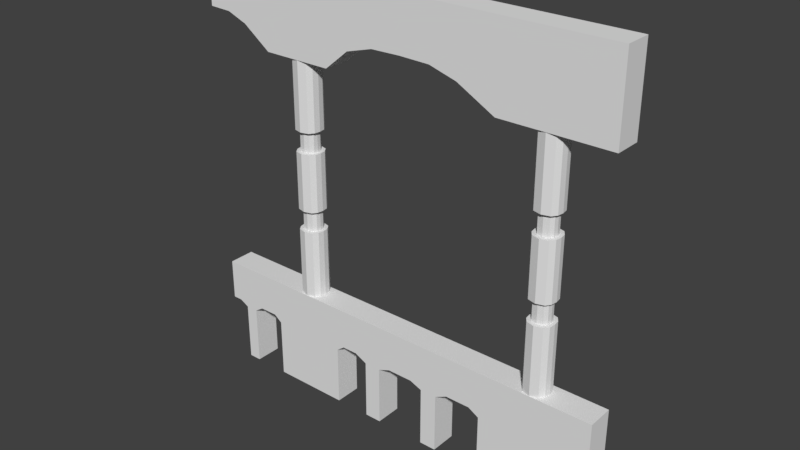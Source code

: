 # Source: SM_PilaresEsquina_4x0.25x4.blend  (saved by Blender 2.78.0; exported with 4.5.12 LTS)
import bpy
from mathutils import Matrix  # noqa: F401  (used for matrix-valued properties, if any)

bpy.ops.wm.read_factory_settings(use_empty=True)
scene = bpy.context.scene
scene.name = 'Scene'

# ---- collections
col_collection_1 = bpy.data.collections.new('Collection 1'); scene.collection.children.link(col_collection_1)

# ---- world
world_world = bpy.data.worlds.new('World'); scene.world = world_world
world_world.color = (0.05088, 0.05088, 0.05088)
world_world.use_sun_shadow = False
world_world.sun_shadow_jitter_overblur = 0.0
world_world.cycles.sampling_method = 'MANUAL'

# ---- meshes
me_sm_pilaresesquina_4x0_25x4 = bpy.data.meshes.new('SM_PilaresEsquina 4x0.25x4')
me_sm_pilaresesquina_4x0_25x4.from_pydata([(3.499, 0.2279, 1.0), (3.531, 0.1828, 1.0), (3.539, 0.1257, 1.0), (3.306, 0.1257, 1.0), (3.314, 0.1828, 1.0), (3.346, 0.2279, 1.0), (3.346, 0.02359, 1.0), (3.314, 0.06866, 1.0), (3.499, 0.02359, 1.0), (3.531, 0.06866, 1.0), (3.531, 0.1828, 2.6), (3.498, 0.0858, 2.6), (3.347, 0.0858, 2.4), (3.499, 0.02359, 2.6), (3.346, 0.02359, 2.6), (3.539, 0.1257, 2.6), (3.369, 0.05426, 2.4), (3.504, 0.1257, 2.6), (3.499, 0.2279, 2.6), (3.346, 0.2279, 2.6), (3.306, 0.1257, 2.6), (3.531, 0.06866, 2.6), (3.314, 0.06866, 2.6), (3.314, 0.1828, 2.6), (3.499, 0.02359, 2.4), (3.346, 0.02359, 2.4), (3.314, 0.06866, 2.4), (3.499, 0.2279, 2.4), (3.531, 0.06866, 2.4), (3.346, 0.2279, 2.4), (3.499, 0.02359, 3.25), (3.531, 0.06866, 3.25), (3.346, 0.02359, 3.25), (3.314, 0.06866, 3.25), (3.539, 0.1257, 3.25), (3.499, 0.2279, 3.25), (3.531, 0.1828, 3.25), (3.346, 0.2279, 3.25), (3.306, 0.1257, 3.25), (3.314, 0.1828, 3.25), (3.347, 0.1657, 2.4), (3.341, 0.1257, 2.4), (3.476, 0.05426, 2.4), (3.476, 0.1972, 2.6), (3.369, 0.05426, 2.6), (3.347, 0.0858, 2.6), (3.369, 0.1972, 2.6), (3.347, 0.1657, 2.6), (3.341, 0.1257, 2.6), (3.476, 0.05426, 2.6), (3.498, 0.1657, 2.6), (3.306, 0.1257, 2.4), (3.369, 0.1972, 2.4), (3.498, 0.0858, 2.4), (3.531, 0.1828, 2.4), (3.504, 0.1257, 2.4), (3.498, 0.1657, 2.4), (3.539, 0.1257, 2.4), (3.476, 0.1972, 2.4), (3.314, 0.1828, 2.4), (3.423, 0.2484, 2.4), (3.423, 0.2484, 1.0), (3.423, 0.2484, 2.6), (3.423, 0.2079, 2.6), (3.423, 0.2079, 2.4), (3.423, 0.04357, 2.4), (3.423, 0.003071, 1.0), (3.423, 0.003071, 2.6), (3.423, 0.003071, 3.25), (3.423, 0.003071, 2.4), (3.423, 0.04357, 2.6), (3.422, 0.2484, 3.25), (3.499, 0.02359, 1.65), (3.346, 0.02359, 1.65), (3.499, 0.2279, 1.65), (3.346, 0.2279, 1.65), (3.539, 0.1257, 1.65), (3.531, 0.1828, 1.65), (3.531, 0.06866, 1.65), (3.314, 0.06866, 1.65), (3.314, 0.1828, 1.65), (3.306, 0.1257, 1.65), (3.423, 0.2484, 1.65), (3.423, 0.003071, 1.65), (3.499, 0.02359, 1.85), (3.346, 0.02359, 1.85), (3.499, 0.2279, 1.85), (3.346, 0.2279, 1.85), (3.314, 0.1828, 1.85), (3.306, 0.1257, 1.85), (3.423, 0.2484, 1.85), (3.423, 0.003071, 1.85), (3.539, 0.1257, 1.85), (3.531, 0.1828, 1.85), (3.531, 0.06866, 1.85), (3.314, 0.06866, 1.85), (3.476, 0.05426, 1.65), (3.369, 0.05426, 1.65), (3.476, 0.1972, 1.65), (3.369, 0.1972, 1.65), (3.504, 0.1257, 1.65), (3.498, 0.1657, 1.65), (3.498, 0.0858, 1.65), (3.347, 0.0858, 1.65), (3.347, 0.1657, 1.65), (3.341, 0.1257, 1.65), (3.423, 0.2079, 1.65), (3.423, 0.04357, 1.65), (3.476, 0.05426, 1.85), (3.369, 0.05426, 1.85), (3.476, 0.1972, 1.85), (3.369, 0.1972, 1.85), (3.347, 0.1657, 1.85), (3.341, 0.1257, 1.85), (3.423, 0.2079, 1.85), (3.423, 0.04357, 1.85), (3.504, 0.1257, 1.85), (3.498, 0.1657, 1.85), (3.498, 0.0858, 1.85), (3.347, 0.0858, 1.85), (3.082, 0.0, 1.0), (3.082, 0.25, 1.0), (3.781, 0.0, 1.0), (3.781, 0.25, 1.0), (2.99, 0.0, 3.241), (2.99, 0.25, 3.241), (3.873, 0.0, 3.241), (3.873, 0.25, 3.241), (2.99, 0.0, 3.332), (3.873, 0.0, 3.332), (2.99, 0.25, 3.332), (3.873, 0.25, 3.332), (3.873, 0.25, 4.0), (3.873, 0.0, 4.0), (2.99, 0.25, 4.0), (2.99, 0.0, 4.0), (2.099, 0.0, 3.589), (2.637, 0.0, 3.52), (2.382, 0.0, 3.583), (2.382, 0.0, 3.506), (2.637, 0.0, 3.433), (2.382, 0.25, 3.506), (2.637, 0.25, 3.433), (2.382, 0.25, 3.583), (2.637, 0.25, 3.52), (2.637, 0.0, 4.0), (2.382, 0.0, 4.0), (2.099, 0.25, 4.0), (2.382, 0.25, 4.0), (2.099, 0.0, 4.0), (2.637, 0.25, 4.0), (3.781, 6.407e-07, 0.0), (3.781, 0.25, 0.0), (4.0, 7.451e-09, 1.0), (4.0, 0.25, 1.0), (4.0, 1.654e-06, 0.0), (4.0, 0.25, 0.0), (4.0, 0.25, 0.65), (3.781, 0.25, 0.65), (4.0, 7.451e-09, 0.65), (3.781, 0.0, 0.65), (3.781, 0.25, 0.5625), (4.0, 0.25, 0.5625), (3.781, 7.614e-06, 0.5625), (4.0, 7.451e-09, 0.5625), (2.337, 0.25, 1.0), (2.337, 0.0, 1.0), (2.337, 0.25, 0.0), (2.337, 0.0, 0.0), (3.082, 6.407e-07, 0.0), (3.082, 0.25, 0.0), (2.946, 0.0, 1.0), (2.495, 0.0, 1.0), (2.495, 0.25, 1.0), (2.946, 0.25, 1.0), (2.495, 0.0, 0.0), (2.946, 1.654e-06, 0.0), (2.495, 0.25, 0.0), (2.946, 0.25, 0.0), (2.946, 0.25, 0.65), (3.082, 0.25, 0.65), (2.495, 0.25, 0.65), (2.337, 0.0, 0.65), (2.495, 0.0, 0.65), (2.946, 0.0, 0.65), (3.082, 0.0, 0.65), (2.337, 0.25, 0.65), (2.337, 0.0, 0.5625), (2.495, 0.25, 0.5625), (2.337, 0.25, 0.5625), (2.495, 0.0, 0.5625), (3.082, 0.25, 0.5625), (2.946, 0.25, 0.5625), (3.082, 7.614e-06, 0.5625), (2.946, 0.0, 0.5625), (2.845, 0.0, 0.6198), (2.611, 0.0, 0.6198), (2.611, 0.25, 0.6198), (2.845, 0.25, 0.6198), (2.611, 0.25, 1.0), (2.845, 0.25, 1.0), (2.845, 0.0, 1.0), (2.611, 0.0, 1.0), (2.845, 0.25, 0.6958), (2.611, 0.25, 0.6958), (2.611, 0.0, 0.6958), (2.845, 0.0, 0.6958), (2.219, 0.25, 1.0), (2.219, 0.0, 1.0), (2.219, 0.0, 0.6958), (2.219, 0.25, 0.6958), (2.219, 0.0, 0.6083), (2.219, 0.25, 0.6083), (2.099, 0.0, 1.0), (2.099, 0.25, 0.6083), (2.099, 0.0, 0.6083), (2.099, 0.0, 0.6958), (2.099, 0.25, 0.6958), (0.7375, 7.451e-09, 1.0), (0.7375, 0.25, 1.0), (1.262, 7.451e-09, 1.0), (1.262, 0.25, 1.0), (0.6687, 7.451e-09, 3.241), (0.6687, 0.25, 3.241), (1.331, 7.451e-09, 3.241), (1.331, 0.25, 3.241), (0.6687, 7.451e-09, 3.332), (1.331, 7.451e-09, 3.332), (0.6687, 0.25, 3.332), (1.331, 0.25, 3.332), (1.331, 0.25, 4.0), (1.331, 7.451e-09, 4.0), (2.099, 0.25, 3.589), (2.099, 0.25, 3.513), (2.099, 0.0, 3.513), (1.561, 0.0, 3.52), (1.816, 0.0, 3.583), (1.816, 0.0, 3.506), (1.561, 0.0, 3.433), (1.816, 0.25, 3.506), (1.561, 0.25, 3.433), (1.816, 0.25, 3.583), (1.561, 0.25, 3.52), (0.6687, 0.25, 4.0), (0.6687, 7.451e-09, 4.0), (5.96e-08, 0.25, 3.589), (5.96e-08, 0.25, 3.513), (5.96e-08, 7.451e-09, 3.513), (5.96e-08, 7.451e-09, 3.589), (0.4037, 7.451e-09, 3.52), (0.2123, 7.451e-09, 3.583), (0.2123, 7.451e-09, 3.506), (0.4037, 7.451e-09, 3.433), (0.2123, 0.25, 3.506), (0.4037, 0.25, 3.433), (0.2123, 0.25, 3.583), (0.4037, 0.25, 3.52), (0.4037, 7.451e-09, 4.0), (0.2123, 7.451e-09, 4.0), (5.96e-08, 0.25, 4.0), (0.2123, 0.25, 4.0), (5.96e-08, 7.451e-09, 4.0), (0.4037, 0.25, 4.0), (1.561, 0.0, 4.0), (1.816, 0.0, 4.0), (1.816, 0.25, 4.0), (1.561, 0.25, 4.0), (1.862, 0.25, 1.0), (1.862, 0.0, 1.0), (1.862, 0.25, 0.0), (1.862, 0.0, 0.0), (1.262, 6.407e-07, 0.0), (1.262, 0.25, 0.0), (1.364, 7.451e-09, 1.0), (1.704, 0.0, 1.0), (1.704, 0.25, 1.0), (1.364, 0.25, 1.0), (1.704, 0.0, 0.0), (1.364, 1.654e-06, 0.0), (1.704, 0.25, 0.0), (1.364, 0.25, 0.0), (1.364, 0.25, 0.65), (1.262, 0.25, 0.65), (1.704, 0.25, 0.65), (1.862, 0.0, 0.65), (1.704, 0.0, 0.65), (1.364, 7.451e-09, 0.65), (1.262, 7.451e-09, 0.65), (1.862, 0.25, 0.65), (1.862, 0.0, 0.5625), (1.704, 0.25, 0.5625), (1.862, 0.25, 0.5625), (1.704, 0.0, 0.5625), (1.262, 0.25, 0.5625), (1.364, 0.25, 0.5625), (1.262, 7.614e-06, 0.5625), (1.364, 7.451e-09, 0.5625), (1.44, 7.451e-09, 0.6198), (1.587, 0.0, 0.6198), (1.587, 0.25, 0.6198), (1.44, 0.25, 0.6198), (1.587, 0.25, 1.0), (1.44, 0.25, 1.0), (1.44, 7.451e-09, 1.0), (1.587, 0.0, 1.0), (1.44, 0.25, 0.6958), (1.587, 0.25, 0.6958), (1.587, 0.0, 0.6958), (1.44, 7.451e-09, 0.6958), (1.979, 0.25, 1.0), (1.979, 0.0, 1.0), (1.979, 0.0, 0.6958), (1.979, 0.25, 0.6958), (1.979, 0.0, 0.6083), (1.979, 0.25, 0.6083), (0.1781, 0.25, 1.0), (0.1781, 7.451e-09, 1.0), (0.1781, 0.25, 0.0), (0.1781, 7.451e-09, 0.0), (0.7375, 6.407e-07, 0.0), (0.7375, 0.25, 0.0), (0.6358, 7.451e-09, 1.0), (0.2968, 7.451e-09, 1.0), (0.2968, 0.25, 1.0), (0.6358, 0.25, 1.0), (0.2968, 7.451e-09, 0.0), (0.6358, 1.654e-06, 0.0), (0.2968, 0.25, 0.0), (0.6358, 0.25, 0.0), (0.6358, 0.25, 0.65), (0.7375, 0.25, 0.65), (0.2968, 0.25, 0.65), (0.1781, 7.451e-09, 0.65), (0.2968, 7.451e-09, 0.65), (0.6358, 7.451e-09, 0.65), (0.7375, 7.451e-09, 0.65), (0.1781, 0.25, 0.65), (0.1781, 7.451e-09, 0.5625), (0.2968, 0.25, 0.5625), (0.1781, 0.25, 0.5625), (0.2968, 7.451e-09, 0.5625), (0.7375, 0.25, 0.5625), (0.6358, 0.25, 0.5625), (0.7375, 7.614e-06, 0.5625), (0.6358, 7.451e-09, 0.5625), (0.5596, 7.451e-09, 0.6198), (0.3842, 7.451e-09, 0.6198), (0.3842, 0.25, 0.6198), (0.5596, 0.25, 0.6198), (0.3842, 0.25, 1.0), (0.5596, 0.25, 1.0), (0.5596, 7.451e-09, 1.0), (0.3842, 7.451e-09, 1.0), (0.5596, 0.25, 0.6958), (0.3842, 0.25, 0.6958), (0.3842, 7.451e-09, 0.6958), (0.5596, 7.451e-09, 0.6958), (0.0899, 0.25, 1.0), (0.0899, 7.451e-09, 1.0), (0.0899, 7.451e-09, 0.6958), (0.0899, 0.25, 0.6958), (0.0899, 7.451e-09, 0.6083), (0.0899, 0.25, 0.6083), (5.96e-08, 0.25, 0.9999), (5.96e-08, 7.451e-09, 1.0), (5.96e-08, 0.25, 0.6083), (5.96e-08, 7.451e-09, 0.6083), (5.96e-08, 7.451e-09, 0.6958), (5.96e-08, 0.25, 0.6958), (2.099, 0.25, 0.9999), (4.0, 0.0, 3.241), (4.0, 0.25, 3.241), (4.0, 0.0, 3.332), (4.0, 0.25, 3.332), (4.0, 0.25, 4.0), (4.0, 0.0, 4.0), (1.078, 0.2279, 1.0), (1.11, 0.1828, 1.0), (1.118, 0.1257, 1.0), (0.8853, 0.1257, 1.0), (0.8933, 0.1828, 1.0), (0.9251, 0.2279, 1.0), (0.9251, 0.02359, 1.0), (0.8933, 0.06866, 1.0), (1.078, 0.02359, 1.0), (1.11, 0.06866, 1.0), (1.11, 0.1828, 2.6), (1.078, 0.0858, 2.6), (0.9258, 0.0858, 2.4), (1.078, 0.02359, 2.6), (0.9251, 0.02359, 2.6), (1.118, 0.1257, 2.6), (0.9481, 0.05426, 2.4), (1.083, 0.1257, 2.6), (1.078, 0.2279, 2.6), (0.9251, 0.2279, 2.6), (0.8853, 0.1257, 2.6), (1.11, 0.06866, 2.6), (0.8933, 0.06866, 2.6), (0.8933, 0.1828, 2.6), (1.078, 0.02359, 2.4), (0.9251, 0.02359, 2.4), (0.8933, 0.06866, 2.4), (1.078, 0.2279, 2.4), (1.11, 0.06866, 2.4), (0.9251, 0.2279, 2.4), (1.078, 0.02359, 3.25), (1.11, 0.06866, 3.25), (0.9251, 0.02359, 3.25), (0.8933, 0.06866, 3.25), (1.118, 0.1257, 3.25), (1.078, 0.2279, 3.25), (1.11, 0.1828, 3.25), (0.9251, 0.2279, 3.25), (0.8853, 0.1257, 3.25), (0.8933, 0.1828, 3.25), (0.9258, 0.1657, 2.4), (0.9203, 0.1257, 2.4), (1.055, 0.05426, 2.4), (1.055, 0.1972, 2.6), (0.9481, 0.05426, 2.6), (0.9258, 0.0858, 2.6), (0.9481, 0.1972, 2.6), (0.9258, 0.1657, 2.6), (0.9203, 0.1257, 2.6), (1.055, 0.05426, 2.6), (1.078, 0.1657, 2.6), (0.8853, 0.1257, 2.4), (0.9481, 0.1972, 2.4), (1.078, 0.0858, 2.4), (1.11, 0.1828, 2.4), (1.083, 0.1257, 2.4), (1.078, 0.1657, 2.4), (1.118, 0.1257, 2.4), (1.055, 0.1972, 2.4), (0.8933, 0.1828, 2.4), (1.002, 0.2484, 2.4), (1.002, 0.2484, 1.0), (1.002, 0.2484, 2.6), (1.002, 0.2079, 2.6), (1.002, 0.2079, 2.4), (1.002, 0.04357, 2.4), (1.002, 0.003071, 1.0), (1.002, 0.003071, 2.6), (1.002, 0.003071, 3.25), (1.002, 0.003071, 2.4), (1.002, 0.04357, 2.6), (1.002, 0.2484, 3.25), (1.078, 0.02359, 1.65), (0.9251, 0.02359, 1.65), (1.078, 0.2279, 1.65), (0.9251, 0.2279, 1.65), (1.118, 0.1257, 1.65), (1.11, 0.1828, 1.65), (1.11, 0.06866, 1.65), (0.8933, 0.06866, 1.65), (0.8933, 0.1828, 1.65), (0.8853, 0.1257, 1.65), (1.002, 0.2484, 1.65), (1.002, 0.003071, 1.65), (1.078, 0.02359, 1.85), (0.9251, 0.02359, 1.85), (1.078, 0.2279, 1.85), (0.9251, 0.2279, 1.85), (0.8933, 0.1828, 1.85), (0.8853, 0.1257, 1.85), (1.002, 0.2484, 1.85), (1.002, 0.003071, 1.85), (1.118, 0.1257, 1.85), (1.11, 0.1828, 1.85), (1.11, 0.06866, 1.85), (0.8933, 0.06866, 1.85), (1.055, 0.05426, 1.65), (0.9481, 0.05426, 1.65), (1.055, 0.1972, 1.65), (0.9481, 0.1972, 1.65), (1.083, 0.1257, 1.65), (1.078, 0.1657, 1.65), (1.078, 0.0858, 1.65), (0.9258, 0.0858, 1.65), (0.9258, 0.1657, 1.65), (0.9203, 0.1257, 1.65), (1.002, 0.2079, 1.65), (1.002, 0.04357, 1.65), (1.055, 0.05426, 1.85), (0.9481, 0.05426, 1.85), (1.055, 0.1972, 1.85), (0.9481, 0.1972, 1.85), (0.9258, 0.1657, 1.85), (0.9203, 0.1257, 1.85), (1.002, 0.2079, 1.85), (1.002, 0.04357, 1.85), (1.083, 0.1257, 1.85), (1.078, 0.1657, 1.85), (1.078, 0.0858, 1.85), (0.9258, 0.0858, 1.85)], [], [(26, 25, 16, 12), (10, 36, 34, 15), (89, 51, 59, 88), (40, 47, 46, 52), (28, 57, 55, 53), (63, 62, 18, 43), (16, 44, 45, 12), (21, 31, 30, 13), (95, 26, 51, 89), (60, 64, 58, 27), (20, 38, 39, 23), (23, 39, 37, 19), (92, 57, 28, 94), (62, 63, 46, 19), (65, 70, 44, 16), (22, 33, 38, 20), (58, 43, 50, 56), (56, 50, 17, 55), (59, 51, 41, 40), (86, 27, 54, 93), (18, 35, 36, 10), (63, 64, 52, 46), (15, 34, 31, 21), (70, 67, 14, 44), (14, 32, 33, 22), (15, 21, 11, 17), (93, 54, 57, 92), (54, 27, 58, 56), (85, 25, 26, 95), (10, 15, 17, 50), (55, 17, 11, 53), (57, 54, 56, 55), (70, 65, 42, 49), (65, 69, 24, 42), (14, 22, 45, 44), (24, 28, 53, 42), (12, 45, 48, 41), (94, 28, 24, 84), (53, 11, 49, 42), (41, 48, 47, 40), (21, 13, 49, 11), (18, 10, 50, 43), (22, 20, 48, 45), (51, 26, 12, 41), (88, 59, 29, 87), (29, 59, 40, 52), (62, 71, 35, 18), (20, 23, 47, 48), (23, 19, 46, 47), (64, 63, 43, 58), (71, 62, 19, 37), (82, 74, 0, 61), (67, 68, 32, 14), (68, 67, 13, 30), (69, 65, 16, 25), (83, 66, 8, 72), (91, 69, 25, 85), (67, 70, 49, 13), (64, 60, 29, 52), (82, 61, 5, 75), (78, 76, 100, 102), (66, 83, 73, 6), (93, 92, 116, 117), (73, 83, 107, 97), (4, 80, 75, 5), (9, 78, 72, 8), (6, 73, 79, 7), (1, 77, 76, 2), (0, 74, 77, 1), (2, 76, 78, 9), (7, 79, 81, 3), (3, 81, 80, 4), (60, 27, 86, 90), (69, 91, 84, 24), (60, 90, 87, 29), (77, 74, 98, 101), (85, 95, 119, 109), (82, 75, 99, 106), (76, 77, 101, 100), (94, 84, 108, 118), (79, 73, 97, 103), (88, 87, 111, 112), (89, 88, 112, 113), (72, 78, 102, 96), (114, 106, 99, 111), (115, 107, 96, 108), (114, 110, 98, 106), (107, 115, 109, 97), (104, 112, 111, 99), (102, 118, 108, 96), (97, 109, 119, 103), (101, 117, 116, 100), (98, 110, 117, 101), (100, 116, 118, 102), (103, 119, 113, 105), (105, 113, 112, 104), (90, 86, 110, 114), (83, 72, 96, 107), (86, 93, 117, 110), (81, 79, 103, 105), (84, 91, 115, 108), (74, 82, 106, 98), (92, 94, 118, 116), (80, 81, 105, 104), (87, 90, 114, 111), (75, 80, 104, 99), (95, 89, 113, 119), (91, 85, 109, 115), (124, 126, 129, 128), (125, 130, 131, 127), (139, 138, 136, 234), (180, 121, 123, 158), (130, 134, 132, 131), (121, 120, 122, 123), (155, 151, 152, 156), (185, 193, 163, 160), (128, 129, 133, 135), (125, 142, 144, 130), (141, 139, 234, 233), (143, 141, 233, 232), (141, 143, 144, 142), (140, 142, 125, 124), (139, 141, 142, 140), (128, 137, 140, 124), (137, 138, 139, 140), (134, 130, 144, 150), (150, 148, 146, 145), (146, 148, 147, 149), (147, 148, 143, 232), (146, 138, 137, 145), (150, 144, 143, 148), (134, 150, 145, 135), (135, 145, 137, 128), (146, 149, 136, 138), (170, 152, 151, 169), (169, 151, 163, 193), (161, 162, 156, 152), (154, 157, 158, 123), (151, 155, 164, 163), (163, 164, 159, 160), (160, 159, 153, 122), (123, 122, 153, 154), (157, 162, 161, 158), (180, 158, 161, 191), (155, 156, 162, 164), (170, 191, 161, 152), (173, 165, 166, 172), (189, 167, 168, 187), (188, 177, 167, 189), (186, 181, 188, 189), (183, 172, 166, 182), (176, 178, 170, 169), (198, 195, 196, 197), (168, 167, 177, 175), (191, 170, 178, 192), (121, 174, 171, 120), (185, 120, 171, 184), (192, 198, 203, 179), (186, 210, 207, 165), (190, 196, 205, 183), (175, 177, 188, 190), (175, 190, 187, 168), (205, 196, 195, 206), (176, 194, 192, 178), (169, 193, 194, 176), (197, 188, 181, 204), (174, 121, 180, 179), (195, 194, 184, 206), (174, 200, 201, 171), (204, 203, 198, 197), (199, 173, 172, 202), (179, 203, 200, 174), (201, 200, 199, 202), (204, 181, 173, 199), (183, 205, 202, 172), (200, 203, 204, 199), (206, 184, 171, 201), (194, 195, 198, 192), (196, 190, 188, 197), (179, 180, 191, 192), (165, 207, 208, 166), (193, 185, 184, 194), (190, 183, 182, 187), (165, 173, 181, 186), (201, 202, 205, 206), (182, 209, 211, 187), (187, 211, 212, 189), (189, 212, 210, 186), (166, 208, 209, 182), (214, 217, 210, 212), (216, 215, 211, 209), (213, 216, 209, 208), (210, 217, 369, 207), (211, 215, 214, 212), (208, 207, 369, 213), (120, 185, 160, 122), (132, 134, 135, 133), (222, 224, 227, 226), (223, 228, 229, 225), (285, 284, 268, 274), (251, 250, 248, 247), (291, 289, 270, 269), (330, 219, 221, 282), (228, 243, 230, 229), (219, 218, 220, 221), (278, 271, 272, 280), (300, 299, 298, 297), (225, 229, 242, 240), (241, 232, 233, 239), (266, 263, 264, 265), (239, 233, 234, 237), (237, 238, 240, 239), (230, 266, 242, 229), (335, 343, 295, 287), (227, 224, 238, 235), (235, 238, 237, 236), (231, 227, 235, 263), (226, 227, 231, 244), (147, 232, 241, 265), (266, 265, 241, 242), (264, 149, 147, 265), (264, 236, 136, 149), (223, 254, 256, 228), (230, 231, 263, 266), (246, 247, 248, 245), (253, 251, 247, 246), (255, 253, 246, 245), (253, 255, 256, 254), (252, 254, 223, 222), (251, 253, 254, 252), (226, 249, 252, 222), (249, 250, 251, 252), (243, 228, 256, 262), (262, 260, 258, 257), (258, 260, 259, 261), (245, 248, 261, 259), (259, 260, 255, 245), (258, 250, 249, 257), (262, 256, 255, 260), (243, 262, 257, 244), (244, 257, 249, 226), (258, 261, 248, 250), (238, 224, 225, 240), (264, 263, 235, 236), (275, 274, 268, 267), (288, 291, 290, 283), (320, 272, 271, 319), (270, 277, 279, 269), (302, 301, 306, 305), (239, 240, 242, 241), (319, 271, 295, 343), (277, 270, 289, 292), (293, 294, 280, 272), (299, 306, 283, 290), (276, 281, 282, 221), (271, 278, 296, 295), (277, 292, 290, 279), (294, 281, 305, 300), (295, 296, 286, 287), (287, 286, 273, 220), (306, 301, 275, 283), (221, 220, 273, 276), (307, 308, 297, 298), (284, 289, 313, 311), (213, 310, 311, 216), (297, 308, 286, 296), (276, 273, 303, 302), (296, 294, 300, 297), (298, 299, 290, 292), (291, 288, 312, 314), (292, 285, 307, 298), (313, 314, 214, 215), (292, 289, 284, 285), (268, 284, 311, 310), (303, 308, 307, 304), (289, 291, 314, 313), (267, 288, 283, 275), (214, 314, 312, 217), (312, 309, 369, 217), (216, 311, 313, 215), (310, 213, 369, 309), (267, 268, 310, 309), (281, 294, 293, 282), (303, 304, 301, 302), (330, 282, 293, 341), (308, 303, 273, 286), (306, 299, 300, 305), (278, 280, 294, 296), (320, 341, 293, 272), (323, 315, 316, 322), (339, 317, 318, 337), (338, 327, 317, 339), (336, 331, 338, 339), (333, 322, 316, 332), (326, 328, 320, 319), (348, 345, 346, 347), (318, 317, 327, 325), (341, 320, 328, 342), (219, 324, 321, 218), (335, 218, 321, 334), (342, 348, 353, 329), (336, 360, 357, 315), (340, 346, 355, 333), (325, 327, 338, 340), (325, 340, 337, 318), (355, 346, 345, 356), (326, 344, 342, 328), (319, 343, 344, 326), (347, 338, 331, 354), (324, 219, 330, 329), (345, 344, 334, 356), (324, 350, 351, 321), (354, 353, 348, 347), (349, 323, 322, 352), (329, 353, 350, 324), (351, 350, 349, 352), (354, 331, 323, 349), (333, 355, 352, 322), (350, 353, 354, 349), (356, 334, 321, 351), (344, 345, 348, 342), (346, 340, 338, 347), (329, 330, 341, 342), (315, 357, 358, 316), (343, 335, 334, 344), (340, 333, 332, 337), (315, 323, 331, 336), (351, 352, 355, 356), (332, 359, 361, 337), (337, 361, 362, 339), (339, 362, 360, 336), (316, 358, 359, 332), (365, 368, 360, 362), (367, 366, 361, 359), (364, 367, 359, 358), (360, 368, 363, 357), (361, 366, 365, 362), (358, 357, 363, 364), (218, 335, 287, 220), (367, 368, 365, 366), (364, 363, 368, 367), (301, 304, 274, 275), (285, 274, 304, 307), (281, 276, 302, 305), (288, 267, 309, 312), (237, 234, 136, 236), (290, 291, 269, 279), (230, 243, 244, 231), (126, 127, 371, 370), (127, 131, 373, 371), (131, 132, 374, 373), (129, 126, 370, 372), (132, 133, 375, 374), (133, 129, 372, 375), (373, 372, 370, 371), (372, 373, 374, 375), (154, 153, 159, 157), (157, 159, 164, 162), (224, 222, 223, 225), (126, 124, 125, 127), (402, 401, 392, 388), (386, 412, 410, 391), (465, 427, 435, 464), (416, 423, 422, 428), (404, 433, 431, 429), (439, 438, 394, 419), (392, 420, 421, 388), (397, 407, 406, 389), (471, 402, 427, 465), (436, 440, 434, 403), (396, 414, 415, 399), (399, 415, 413, 395), (468, 433, 404, 470), (438, 439, 422, 395), (441, 446, 420, 392), (398, 409, 414, 396), (434, 419, 426, 432), (432, 426, 393, 431), (435, 427, 417, 416), (462, 403, 430, 469), (394, 411, 412, 386), (439, 440, 428, 422), (391, 410, 407, 397), (446, 443, 390, 420), (390, 408, 409, 398), (391, 397, 387, 393), (469, 430, 433, 468), (430, 403, 434, 432), (461, 401, 402, 471), (386, 391, 393, 426), (431, 393, 387, 429), (433, 430, 432, 431), (446, 441, 418, 425), (441, 445, 400, 418), (390, 398, 421, 420), (400, 404, 429, 418), (388, 421, 424, 417), (470, 404, 400, 460), (429, 387, 425, 418), (417, 424, 423, 416), (397, 389, 425, 387), (394, 386, 426, 419), (398, 396, 424, 421), (427, 402, 388, 417), (464, 435, 405, 463), (405, 435, 416, 428), (438, 447, 411, 394), (396, 399, 423, 424), (399, 395, 422, 423), (440, 439, 419, 434), (447, 438, 395, 413), (458, 450, 376, 437), (443, 444, 408, 390), (444, 443, 389, 406), (445, 441, 392, 401), (459, 442, 384, 448), (467, 445, 401, 461), (443, 446, 425, 389), (440, 436, 405, 428), (458, 437, 381, 451), (454, 452, 476, 478), (442, 459, 449, 382), (469, 468, 492, 493), (449, 459, 483, 473), (380, 456, 451, 381), (385, 454, 448, 384), (382, 449, 455, 383), (377, 453, 452, 378), (376, 450, 453, 377), (378, 452, 454, 385), (383, 455, 457, 379), (379, 457, 456, 380), (436, 403, 462, 466), (445, 467, 460, 400), (436, 466, 463, 405), (453, 450, 474, 477), (461, 471, 495, 485), (458, 451, 475, 482), (452, 453, 477, 476), (470, 460, 484, 494), (455, 449, 473, 479), (464, 463, 487, 488), (465, 464, 488, 489), (448, 454, 478, 472), (490, 482, 475, 487), (491, 483, 472, 484), (490, 486, 474, 482), (483, 491, 485, 473), (480, 488, 487, 475), (478, 494, 484, 472), (473, 485, 495, 479), (477, 493, 492, 476), (474, 486, 493, 477), (476, 492, 494, 478), (479, 495, 489, 481), (481, 489, 488, 480), (466, 462, 486, 490), (459, 448, 472, 483), (462, 469, 493, 486), (457, 455, 479, 481), (460, 467, 491, 484), (450, 458, 482, 474), (468, 470, 494, 492), (456, 457, 481, 480), (463, 466, 490, 487), (451, 456, 480, 475), (471, 465, 489, 495), (467, 461, 485, 491)])
me_sm_pilaresesquina_4x0_25x4.use_remesh_preserve_volume = False
me_sm_pilaresesquina_4x0_25x4.use_remesh_preserve_attributes = False
me_sm_pilaresesquina_4x0_25x4.use_mirror_vertex_groups = False
me_sm_pilaresesquina_4x0_25x4.update()

# ---- objects
ob_sm_pilaresesquina_4x0_25x4 = bpy.data.objects.new('SM_PilaresEsquina 4x0.25x4', me_sm_pilaresesquina_4x0_25x4)

# ---- transforms, parenting, visibility, modifiers, constraints
ob_sm_pilaresesquina_4x0_25x4.location = (-5.96e-08, -7.451e-09, 0.0)
ob_sm_pilaresesquina_4x0_25x4.lineart.crease_threshold = 0.0

# ---- collection membership
col_collection_1.objects.link(ob_sm_pilaresesquina_4x0_25x4)

# ---- scene / render settings (as saved in the file)
scene.frame_start = 1; scene.frame_end = 250; scene.frame_set(0)
scene.render.engine = 'CYCLES'
scene.render.resolution_percentage = 50
scene.render.dither_intensity = 0.0
scene.render.use_persistent_data = True
scene.cycles.shading_system = True
scene.cycles.use_denoising = False
scene.cycles.samples = 128
scene.cycles.sampling_pattern = 'TABULATED_SOBOL'
scene.cycles.light_sampling_threshold = 0.0
scene.cycles.use_adaptive_sampling = False
scene.cycles.use_light_tree = False
scene.cycles.blur_glossy = 0.0
scene.cycles.sample_clamp_indirect = 0.0
scene.view_settings.view_transform = 'Standard'
bpy.context.view_layer.update()

# ---- added for rendering (the .blend has no active camera and no usable light): camera, sun
cam_auto = bpy.data.cameras.new('AutoCamera')
cam_auto.lens = 50.0
cam_auto.sensor_width = 36.0
cam_auto.clip_end = 1000.0
ob_auto_camera = bpy.data.objects.new('AutoCamera', cam_auto)
scene.collection.objects.link(ob_auto_camera)
ob_auto_camera.location = (7.23897, -6.16177, 6.19118)
ob_auto_camera.rotation_euler = (1.09748, -7.21219e-08, 0.694738)
scene.camera = ob_auto_camera
light_auto_sun = bpy.data.lights.new('AutoSun', 'SUN')
light_auto_sun.energy = 3.0
light_auto_sun.angle = 0.0523599
ob_auto_sun = bpy.data.objects.new('AutoSun', light_auto_sun)
scene.collection.objects.link(ob_auto_sun)
ob_auto_sun.rotation_euler = (0.872665, 0.174533, 0.523599)
bpy.context.view_layer.update()
